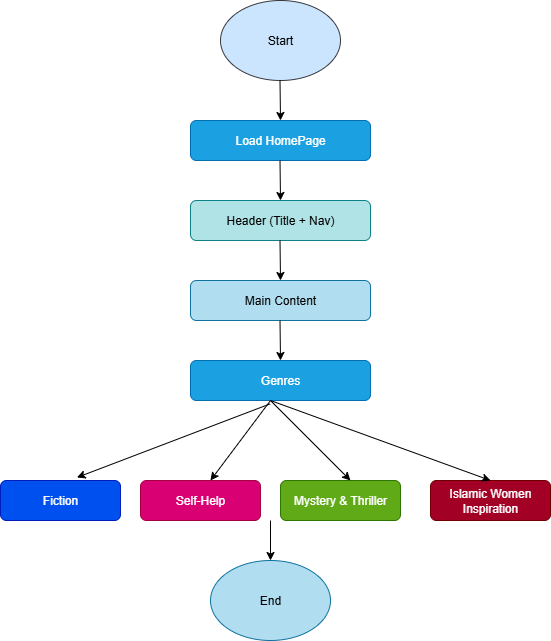

The diagram above was exported from draw.io. Its source (the exported page's mxGraphModel, read from the mxfile embedded in the PNG):
<mxGraphModel dx="1226" dy="661" grid="1" gridSize="10" guides="1" tooltips="1" connect="1" arrows="1" fold="1" page="1" pageScale="1" pageWidth="850" pageHeight="1100" math="0" shadow="0">
  <root>
    <mxCell id="0" />
    <mxCell id="1" parent="0" />
    <mxCell id="KVYu19C_jFpGFg9AqfFD-1" value="Start" style="ellipse;whiteSpace=wrap;html=1;fillColor=#cce5ff;strokeColor=#36393d;" vertex="1" parent="1">
      <mxGeometry x="350" width="120" height="80" as="geometry" />
    </mxCell>
    <mxCell id="KVYu19C_jFpGFg9AqfFD-2" value="" style="endArrow=classic;html=1;rounded=0;" edge="1" parent="1">
      <mxGeometry width="50" height="50" relative="1" as="geometry">
        <mxPoint x="409.5" y="80" as="sourcePoint" />
        <mxPoint x="410" y="120" as="targetPoint" />
      </mxGeometry>
    </mxCell>
    <mxCell id="KVYu19C_jFpGFg9AqfFD-3" value="Load HomePage" style="rounded=1;whiteSpace=wrap;html=1;fillColor=#1ba1e2;strokeColor=#006EAF;fontColor=#ffffff;" vertex="1" parent="1">
      <mxGeometry x="320" y="120" width="180" height="40" as="geometry" />
    </mxCell>
    <mxCell id="KVYu19C_jFpGFg9AqfFD-4" value="" style="endArrow=classic;html=1;rounded=0;" edge="1" parent="1">
      <mxGeometry width="50" height="50" relative="1" as="geometry">
        <mxPoint x="409.5" y="160" as="sourcePoint" />
        <mxPoint x="410" y="200" as="targetPoint" />
      </mxGeometry>
    </mxCell>
    <mxCell id="KVYu19C_jFpGFg9AqfFD-5" value="Header (Title + Nav)" style="rounded=1;whiteSpace=wrap;html=1;fillColor=#b0e3e6;strokeColor=#0e8088;" vertex="1" parent="1">
      <mxGeometry x="320" y="200" width="180" height="40" as="geometry" />
    </mxCell>
    <mxCell id="KVYu19C_jFpGFg9AqfFD-6" value="" style="endArrow=classic;html=1;rounded=0;" edge="1" parent="1">
      <mxGeometry width="50" height="50" relative="1" as="geometry">
        <mxPoint x="409.5" y="240" as="sourcePoint" />
        <mxPoint x="410" y="280" as="targetPoint" />
      </mxGeometry>
    </mxCell>
    <mxCell id="KVYu19C_jFpGFg9AqfFD-7" value="Main Content" style="rounded=1;whiteSpace=wrap;html=1;fillColor=#b1ddf0;strokeColor=#10739e;" vertex="1" parent="1">
      <mxGeometry x="320" y="280" width="180" height="40" as="geometry" />
    </mxCell>
    <mxCell id="KVYu19C_jFpGFg9AqfFD-8" value="" style="endArrow=classic;html=1;rounded=0;" edge="1" parent="1">
      <mxGeometry width="50" height="50" relative="1" as="geometry">
        <mxPoint x="409.5" y="320" as="sourcePoint" />
        <mxPoint x="410" y="360" as="targetPoint" />
      </mxGeometry>
    </mxCell>
    <mxCell id="KVYu19C_jFpGFg9AqfFD-9" value="Genres" style="rounded=1;whiteSpace=wrap;html=1;fillColor=#1ba1e2;fontColor=#ffffff;strokeColor=#006EAF;" vertex="1" parent="1">
      <mxGeometry x="320" y="360" width="180" height="40" as="geometry" />
    </mxCell>
    <mxCell id="KVYu19C_jFpGFg9AqfFD-11" value="Fiction" style="rounded=1;whiteSpace=wrap;html=1;fillColor=#0050ef;fontColor=#ffffff;strokeColor=#001DBC;" vertex="1" parent="1">
      <mxGeometry x="130" y="480" width="120" height="40" as="geometry" />
    </mxCell>
    <mxCell id="KVYu19C_jFpGFg9AqfFD-13" value="Self-Help" style="rounded=1;whiteSpace=wrap;html=1;fillColor=#d80073;fontColor=#ffffff;strokeColor=#A50040;" vertex="1" parent="1">
      <mxGeometry x="270" y="480" width="120" height="40" as="geometry" />
    </mxCell>
    <mxCell id="KVYu19C_jFpGFg9AqfFD-14" value="Mystery &amp;amp; Thriller" style="rounded=1;whiteSpace=wrap;html=1;fillColor=#60a917;fontColor=#ffffff;strokeColor=#2D7600;" vertex="1" parent="1">
      <mxGeometry x="410" y="480" width="120" height="40" as="geometry" />
    </mxCell>
    <mxCell id="KVYu19C_jFpGFg9AqfFD-15" value="Islamic Women Inspiration" style="rounded=1;whiteSpace=wrap;html=1;fillColor=#a20025;fontColor=#ffffff;strokeColor=#6F0000;" vertex="1" parent="1">
      <mxGeometry x="560" y="480" width="120" height="40" as="geometry" />
    </mxCell>
    <mxCell id="KVYu19C_jFpGFg9AqfFD-16" value="" style="endArrow=classic;html=1;rounded=0;exitX=0.442;exitY=1.085;exitDx=0;exitDy=0;entryX=0.637;entryY=-0.075;entryDx=0;entryDy=0;entryPerimeter=0;exitPerimeter=0;" edge="1" parent="1" source="KVYu19C_jFpGFg9AqfFD-9" target="KVYu19C_jFpGFg9AqfFD-11">
      <mxGeometry width="50" height="50" relative="1" as="geometry">
        <mxPoint x="300" y="440" as="sourcePoint" />
        <mxPoint x="140" y="440" as="targetPoint" />
      </mxGeometry>
    </mxCell>
    <mxCell id="KVYu19C_jFpGFg9AqfFD-17" value="" style="endArrow=classic;html=1;rounded=0;entryX=0.583;entryY=0;entryDx=0;entryDy=0;entryPerimeter=0;" edge="1" parent="1" target="KVYu19C_jFpGFg9AqfFD-13">
      <mxGeometry width="50" height="50" relative="1" as="geometry">
        <mxPoint x="400" y="400" as="sourcePoint" />
        <mxPoint x="600" y="390" as="targetPoint" />
      </mxGeometry>
    </mxCell>
    <mxCell id="KVYu19C_jFpGFg9AqfFD-18" value="" style="endArrow=classic;html=1;rounded=0;entryX=0.583;entryY=0;entryDx=0;entryDy=0;entryPerimeter=0;" edge="1" parent="1" target="KVYu19C_jFpGFg9AqfFD-14">
      <mxGeometry width="50" height="50" relative="1" as="geometry">
        <mxPoint x="400" y="400" as="sourcePoint" />
        <mxPoint x="470" y="490" as="targetPoint" />
      </mxGeometry>
    </mxCell>
    <mxCell id="KVYu19C_jFpGFg9AqfFD-19" value="" style="endArrow=classic;html=1;rounded=0;entryX=0.5;entryY=0;entryDx=0;entryDy=0;" edge="1" parent="1" target="KVYu19C_jFpGFg9AqfFD-15">
      <mxGeometry width="50" height="50" relative="1" as="geometry">
        <mxPoint x="400" y="400" as="sourcePoint" />
        <mxPoint x="610" y="390" as="targetPoint" />
      </mxGeometry>
    </mxCell>
    <mxCell id="KVYu19C_jFpGFg9AqfFD-21" value="" style="endArrow=classic;html=1;rounded=0;" edge="1" parent="1">
      <mxGeometry width="50" height="50" relative="1" as="geometry">
        <mxPoint x="400" y="520" as="sourcePoint" />
        <mxPoint x="400" y="560" as="targetPoint" />
      </mxGeometry>
    </mxCell>
    <mxCell id="KVYu19C_jFpGFg9AqfFD-22" value="End" style="ellipse;whiteSpace=wrap;html=1;fillColor=#b1ddf0;strokeColor=#10739e;" vertex="1" parent="1">
      <mxGeometry x="340" y="560" width="120" height="80" as="geometry" />
    </mxCell>
  </root>
</mxGraphModel>